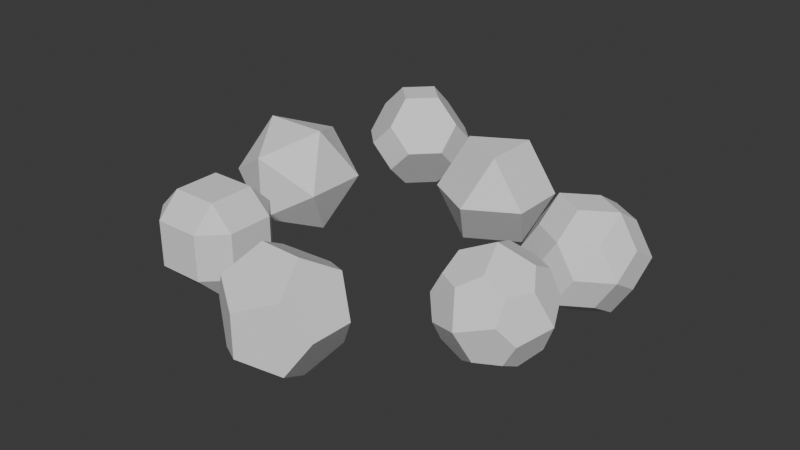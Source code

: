 # Source: shapes.blend  (saved by Blender 4.4.32; exported with 4.5.12 LTS)
import bpy
from mathutils import Matrix  # noqa: F401  (used for matrix-valued properties, if any)

bpy.ops.wm.read_factory_settings(use_empty=True)
scene = bpy.context.scene
scene.name = 'Scene'

# ---- collections
col_collection = bpy.data.collections.new('Collection'); scene.collection.children.link(col_collection)

# ---- world
world_world = bpy.data.worlds.new('World'); scene.world = world_world
world_world.use_nodes = True; world_world.node_tree.nodes.clear()
_N = world_world.node_tree.nodes; _L = world_world.node_tree.links
n0 = _N.new('ShaderNodeOutputWorld'); n0.name = 'World Output'; n0.location = (300, 300)
n1 = _N.new('ShaderNodeBackground'); n1.name = 'Background'; n1.location = (10, 300)
n1.inputs[0].default_value = (0.05088, 0.05088, 0.05088, 1.0)
_L.new(n1.outputs[0], n0.inputs[0])
n0.is_active_output = True
world_world.color = (0.05088, 0.05088, 0.05088)
world_world.sun_shadow_jitter_overblur = 0.0

# ---- meshes
me_solid_013 = bpy.data.meshes.new('Solid.013')
me_solid_013.from_pydata([(0.5723, 0.5723, 0.5723), (0.5723, 0.5723, -0.5723), (0.5723, -0.5723, 0.5723), (0.5723, -0.5723, -0.5723), (-0.5723, 0.5723, 0.5723), (-0.5723, 0.5723, -0.5723), (-0.5723, -0.5723, 0.5723), (-0.5723, -0.5723, -0.5723), (0.3537, 0.926, 0.0), (-0.3537, 0.926, 0.0), (0.3537, -0.926, 0.0), (-0.3537, -0.926, 0.0), (0.926, 0.0, 0.3537), (0.926, 0.0, -0.3537), (-0.926, 0.0, 0.3537), (-0.926, 0.0, -0.3537), (0.0, 0.3537, 0.926), (0.0, -0.3537, 0.926), (0.0, 0.3537, -0.926), (0.0, -0.3537, -0.926)], [], [(0, 8, 9, 4, 16), (0, 12, 13, 1, 8), (0, 16, 17, 2, 12), (8, 1, 18, 5, 9), (12, 2, 10, 3, 13), (16, 4, 14, 6, 17), (9, 5, 15, 14, 4), (6, 11, 10, 2, 17), (3, 19, 18, 1, 13), (7, 15, 5, 18, 19), (7, 11, 6, 14, 15), (7, 19, 3, 10, 11)])
me_solid_013.update()
me_solid_014 = bpy.data.meshes.new('Solid.014')
me_solid_014.from_pydata([(0.8999, 0.5562, 0.0), (-0.8999, 0.5562, 0.0), (0.8999, -0.5562, 0.0), (-0.8999, -0.5562, 0.0), (0.5562, 0.0, 0.8999), (0.5562, 0.0, -0.8999), (-0.5562, 0.0, 0.8999), (-0.5562, 0.0, -0.8999), (0.0, 0.8999, 0.5562), (0.0, -0.8999, 0.5562), (0.0, 0.8999, -0.5562), (0.0, -0.8999, -0.5562)], [], [(0, 8, 4), (0, 5, 10), (2, 4, 9), (2, 11, 5), (1, 6, 8), (1, 10, 7), (3, 9, 6), (3, 7, 11), (0, 10, 8), (1, 8, 10), (2, 9, 11), (3, 11, 9), (4, 2, 0), (5, 0, 2), (6, 1, 3), (7, 3, 1), (8, 6, 4), (9, 4, 6), (10, 5, 7), (11, 7, 5)])
me_solid_014.update()
me_solid_015 = bpy.data.meshes.new('Solid.015')
me_solid_015.from_pydata([(0.2848, 0.4933, 0.8055), (-0.5696, 0.0, 0.8055), (0.2848, -0.4933, 0.8055), (0.8544, 0.4933, -3.601e-08), (0.8544, -0.4933, -3.601e-08), (0.5696, 0.0, -0.8055), (0.0, 0.9866, -3.601e-08), (-0.2848, 0.4933, -0.8055), (-0.8544, 0.4933, -3.601e-08), (-0.8544, -0.4933, -3.601e-08), (-0.2848, -0.4933, -0.8055), (0.0, -0.9866, -3.601e-08)], [], [(1, 2, 0), (4, 5, 3), (7, 8, 6), (10, 11, 9), (4, 3, 0, 2), (7, 6, 3, 5), (6, 8, 1, 0), (10, 9, 8, 7), (11, 10, 5, 4), (9, 11, 2, 1), (0, 3, 6), (1, 8, 9), (2, 11, 4), (5, 10, 7)])
me_solid_015.update()
me_solid_016 = bpy.data.meshes.new('Solid.016')
me_solid_016.from_pydata([(-0.3863, -0.3863, -0.7727), (-0.3863, -0.7727, -0.3863), (-0.7727, -0.3863, -0.3863), (0.3863, -0.3863, -0.7727), (0.7727, -0.3863, -0.3863), (0.3863, -0.7727, -0.3863), (0.3863, 0.3863, -0.7727), (0.3863, 0.7727, -0.3863), (0.7727, 0.3863, -0.3863), (-0.3863, 0.3863, -0.7727), (-0.7727, 0.3863, -0.3863), (-0.3863, 0.7727, -0.3863), (-0.3863, -0.7727, 0.3863), (-0.3863, -0.3863, 0.7727), (-0.7727, -0.3863, 0.3863), (0.3863, -0.7727, 0.3863), (0.7727, -0.3863, 0.3863), (0.3863, -0.3863, 0.7727), (0.7727, 0.3863, 0.3863), (0.3863, 0.7727, 0.3863), (0.3863, 0.3863, 0.7727), (-0.7727, 0.3863, 0.3863), (-0.3863, 0.3863, 0.7727), (-0.3863, 0.7727, 0.3863)], [], [(1, 2, 0), (4, 5, 3), (7, 8, 6), (10, 11, 9), (13, 14, 12), (16, 17, 15), (19, 20, 18), (22, 23, 21), (3, 5, 1, 0), (6, 8, 4, 3), (10, 9, 0, 2), (9, 11, 7, 6), (12, 14, 2, 1), (16, 15, 5, 4), (15, 17, 13, 12), (19, 18, 8, 7), (18, 20, 17, 16), (22, 21, 14, 13), (23, 22, 20, 19), (21, 23, 11, 10), (0, 9, 6, 3), (1, 5, 15, 12), (2, 14, 21, 10), (18, 16, 4, 8), (19, 7, 11, 23), (20, 22, 13, 17)])
me_solid_016.update()
me_solid_017 = bpy.data.meshes.new('Solid.017')
me_solid_017.from_pydata([(0.5158, 0.5158, 0.5158), (0.5158, 0.5158, -0.5158), (0.5158, -0.5158, 0.5158), (0.5158, -0.5158, -0.5158), (-0.5158, 0.5158, 0.5158), (-0.5158, 0.5158, -0.5158), (-0.5158, -0.5158, 0.5158), (-0.5158, -0.5158, -0.5158), (0.3188, 0.8345, 0.0), (-0.3188, 0.8345, 0.0), (0.3188, -0.8345, 0.0), (-0.3188, -0.8345, 0.0), (0.8345, 0.0, 0.3188), (0.8345, 0.0, -0.3188), (-0.8345, 0.0, 0.3188), (-0.8345, 0.0, -0.3188), (0.0, 0.3188, 0.8345), (0.0, -0.3188, 0.8345), (0.0, 0.3188, -0.8345), (0.0, -0.3188, -0.8345), (0.0, 0.8345, 0.5158), (0.8345, 0.5158, 0.0), (0.5158, 0.0, 0.8345), (0.0, 0.8345, -0.5158), (0.8345, -0.5158, 0.0), (-0.5158, 0.0, 0.8345), (-0.8345, 0.5158, -6.917e-08), (0.0, -0.8345, 0.5158), (0.5158, 0.0, -0.8345), (-0.5158, 0.0, -0.8345), (-0.8345, -0.5158, 0.0), (0.0, -0.8345, -0.5158)], [], [(0, 20, 16, 22), (0, 22, 12, 21), (0, 21, 8, 20), (1, 21, 13, 28), (1, 28, 18, 23), (1, 23, 8, 21), (2, 22, 17, 27), (2, 27, 10, 24), (2, 24, 12, 22), (3, 24, 10, 31), (3, 31, 19, 28), (3, 28, 13, 24), (4, 20, 9, 26), (4, 26, 14, 25), (4, 25, 16, 20), (5, 23, 18, 29), (5, 29, 15, 26), (5, 26, 9, 23), (6, 25, 14, 30), (6, 30, 11, 27), (6, 27, 17, 25), (7, 29, 19, 31), (7, 31, 11, 30), (7, 30, 15, 29), (8, 23, 9, 20), (10, 27, 11, 31), (12, 24, 13, 21), (14, 26, 15, 30), (16, 25, 17, 22), (18, 28, 19, 29)])
me_solid_017.update()
me_solid_018 = bpy.data.meshes.new('Solid.018')
me_solid_018.from_pydata([(0.9616, 0.0, 0.0), (-0.9616, 0.0, 0.0), (0.0, 0.9616, 0.0), (0.0, -0.9616, 0.0), (0.0, 0.0, 0.9616), (0.0, 0.0, -0.9616), (0.5228, 0.7231, -0.1547), (0.7231, 0.5228, 0.1547), (-0.5228, 0.7231, 0.1547), (-0.7231, 0.5228, -0.1547), (-0.5228, -0.7231, -0.1547), (-0.7231, -0.5228, 0.1547), (0.5228, -0.7231, 0.1547), (0.7231, -0.5228, -0.1547), (-0.1547, 0.5228, 0.7231), (0.1547, 0.7231, 0.5228), (-0.5228, -0.1547, 0.7231), (-0.7231, 0.1547, 0.5228), (0.1547, -0.5228, 0.7231), (-0.1547, -0.7231, 0.5228), (0.5228, 0.1547, 0.7231), (0.7231, -0.1547, 0.5228), (0.5228, -0.1547, -0.7231), (0.7231, 0.1547, -0.5228), (-0.1547, -0.5228, -0.7231), (0.1547, -0.7231, -0.5228), (-0.5228, 0.1547, -0.7231), (-0.7231, -0.1547, -0.5228), (0.1547, 0.5228, -0.7231), (-0.1547, 0.7231, -0.5228), (0.5229, 0.5229, 0.5229), (-0.5229, 0.5229, 0.5229), (-0.5229, -0.5229, 0.5229), (0.5229, -0.5229, 0.5229), (0.5229, 0.5229, -0.5229), (-0.5229, 0.5229, -0.5229), (-0.5229, -0.5229, -0.5229), (0.5229, -0.5229, -0.5229)], [], [(0, 7, 30, 20, 21), (0, 21, 33, 12, 13), (0, 13, 37, 22, 23), (0, 23, 34, 6, 7), (1, 17, 31, 8, 9), (1, 9, 35, 26, 27), (1, 27, 36, 10, 11), (1, 11, 32, 16, 17), (2, 15, 30, 7, 6), (2, 6, 34, 28, 29), (2, 29, 35, 9, 8), (2, 8, 31, 14, 15), (3, 19, 32, 11, 10), (3, 10, 36, 24, 25), (3, 25, 37, 13, 12), (3, 12, 33, 18, 19), (4, 20, 30, 15, 14), (4, 14, 31, 17, 16), (4, 16, 32, 19, 18), (4, 18, 33, 21, 20), (5, 28, 34, 23, 22), (5, 22, 37, 25, 24), (5, 24, 36, 27, 26), (5, 26, 35, 29, 28)])
me_solid_018.update()
me_solid_029 = bpy.data.meshes.new('Solid.029')
me_solid_029.from_pydata([(0.8342, 0.0, 0.4171), (0.8342, -0.4171, 0.0), (0.8342, 0.0, -0.4171), (0.8342, 0.4171, 0.0), (-0.8342, 0.4171, 0.0), (-0.8342, 0.0, -0.4171), (-0.8342, -0.4171, 0.0), (-0.8342, 0.0, 0.4171), (0.4171, 0.8342, 0.0), (0.0, 0.8342, -0.4171), (-0.4171, 0.8342, 0.0), (0.0, 0.8342, 0.4171), (-0.4171, -0.8342, 0.0), (0.0, -0.8342, -0.4171), (0.4171, -0.8342, 0.0), (0.0, -0.8342, 0.4171), (0.0, 0.4171, 0.8342), (-0.4171, 0.0, 0.8342), (0.0, -0.4171, 0.8342), (0.4171, 0.0, 0.8342), (0.4171, 0.0, -0.8342), (0.0, -0.4171, -0.8342), (-0.4171, 0.0, -0.8342), (0.0, 0.4171, -0.8342)], [], [(0, 1, 2, 3), (4, 5, 6, 7), (8, 9, 10, 11), (12, 13, 14, 15), (16, 17, 18, 19), (20, 21, 22, 23), (16, 19, 0, 3, 8, 11), (17, 16, 11, 10, 4, 7), (18, 17, 7, 6, 12, 15), (19, 18, 15, 14, 1, 0), (20, 23, 9, 8, 3, 2), (23, 22, 5, 4, 10, 9), (22, 21, 13, 12, 6, 5), (21, 20, 2, 1, 14, 13)])
me_solid_029.update()

# ---- objects
ob_dodecahedron = bpy.data.objects.new('Dodecahedron', me_solid_013)
ob_icosahedron = bpy.data.objects.new('Icosahedron', me_solid_014)
ob_cuboctahedron = bpy.data.objects.new('Cuboctahedron', me_solid_015)
ob_rhombicuboctahedron = bpy.data.objects.new('Rhombicuboctahedron', me_solid_016)
ob_rhombic_triacontahedron = bpy.data.objects.new('Rhombic Triacontahedron', me_solid_017)
ob_pentagonal_icositetrahedron = bpy.data.objects.new('Pentagonal Icositetrahedron', me_solid_018)
ob_truncated_octahedron = bpy.data.objects.new('Truncated Octahedron', me_solid_029)

# ---- transforms, parenting, visibility, modifiers, constraints
ob_dodecahedron.location = (0.0, -2.409, 0.0)
ob_dodecahedron.rotation_euler = (0.0, 0.0, -1.6)
ob_icosahedron.location = (-3.023, 0.9536, 0.0)
ob_cuboctahedron.location = (0.0, 2.563, 0.0)
ob_rhombicuboctahedron.location = (-2.376, -1.473, 0.0)
ob_rhombic_triacontahedron.location = (2.316, 1.6, 1.192e-07)
ob_pentagonal_icositetrahedron.location = (2.133, -0.4576, 0.0)
ob_truncated_octahedron.location = (-2.456, 3.591, 0.0)

# ---- collection membership
col_collection.objects.link(ob_dodecahedron)
col_collection.objects.link(ob_icosahedron)
col_collection.objects.link(ob_cuboctahedron)
col_collection.objects.link(ob_rhombicuboctahedron)
col_collection.objects.link(ob_rhombic_triacontahedron)
col_collection.objects.link(ob_pentagonal_icositetrahedron)
col_collection.objects.link(ob_truncated_octahedron)

# ---- scene / render settings (as saved in the file)
scene.frame_start = 1; scene.frame_end = 250; scene.frame_set(1)
scene.render.engine = 'BLENDER_EEVEE_NEXT'
bpy.context.view_layer.update()

# ---- added for rendering (the .blend has no active camera and no usable light): camera, sun
cam_auto = bpy.data.cameras.new('AutoCamera')
cam_auto.lens = 50.0
cam_auto.sensor_width = 36.0
cam_auto.clip_end = 1000.0
ob_auto_camera = bpy.data.objects.new('AutoCamera', cam_auto)
scene.collection.objects.link(ob_auto_camera)
ob_auto_camera.location = (9.50806, -11.3411, 7.91549)
ob_auto_camera.rotation_euler = (1.09748, -7.21219e-08, 0.694738)
scene.camera = ob_auto_camera
light_auto_sun = bpy.data.lights.new('AutoSun', 'SUN')
light_auto_sun.energy = 3.0
light_auto_sun.angle = 0.0523599
ob_auto_sun = bpy.data.objects.new('AutoSun', light_auto_sun)
scene.collection.objects.link(ob_auto_sun)
ob_auto_sun.rotation_euler = (0.872665, 0.174533, 0.523599)
bpy.context.view_layer.update()
